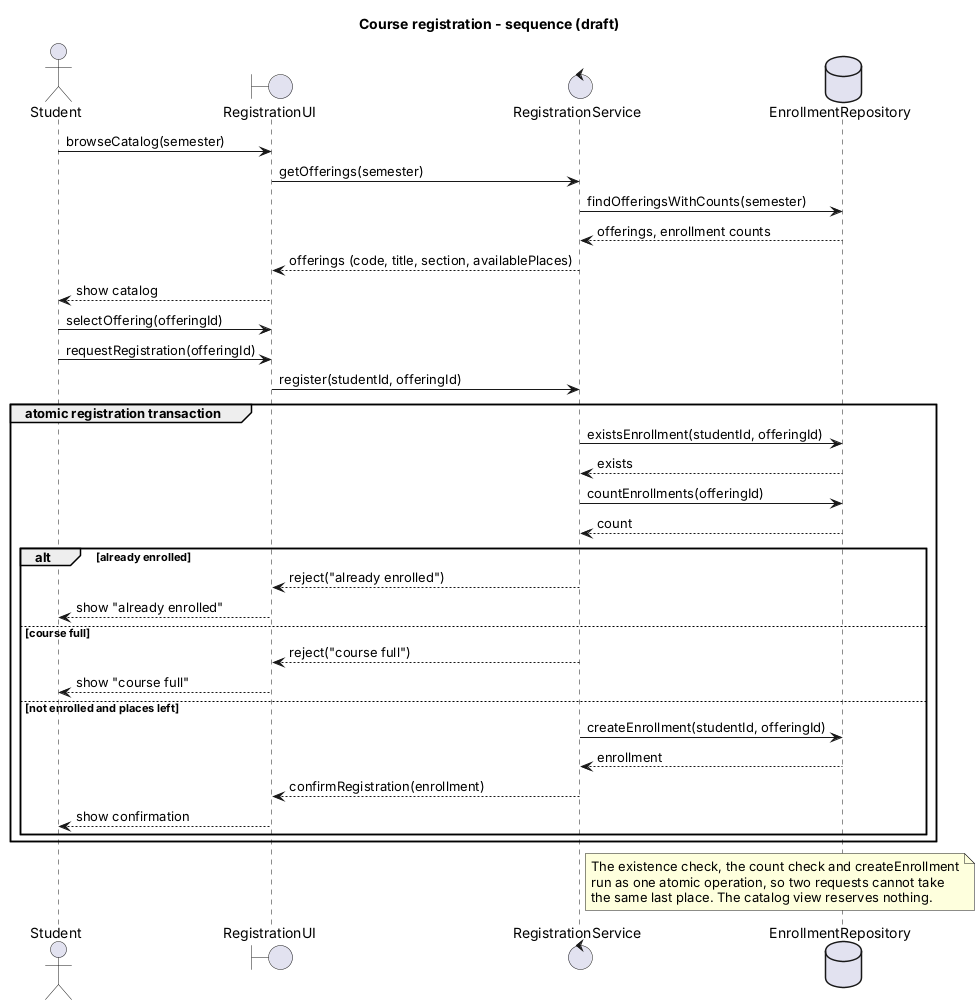

The diagram above was rendered by PlantUML. Its source (embedded in the PNG):
@startuml
title Course registration - sequence (draft)
actor Student
boundary RegistrationUI
control RegistrationService
database EnrollmentRepository

Student -> RegistrationUI : browseCatalog(semester)
RegistrationUI -> RegistrationService : getOfferings(semester)
RegistrationService -> EnrollmentRepository : findOfferingsWithCounts(semester)
EnrollmentRepository --> RegistrationService : offerings, enrollment counts
RegistrationService --> RegistrationUI : offerings (code, title, section, availablePlaces)
RegistrationUI --> Student : show catalog
Student -> RegistrationUI : selectOffering(offeringId)
Student -> RegistrationUI : requestRegistration(offeringId)
RegistrationUI -> RegistrationService : register(studentId, offeringId)

group atomic registration transaction
  RegistrationService -> EnrollmentRepository : existsEnrollment(studentId, offeringId)
  EnrollmentRepository --> RegistrationService : exists
  RegistrationService -> EnrollmentRepository : countEnrollments(offeringId)
  EnrollmentRepository --> RegistrationService : count
  alt already enrolled
    RegistrationService --> RegistrationUI : reject("already enrolled")
    RegistrationUI --> Student : show "already enrolled"
  else course full
    RegistrationService --> RegistrationUI : reject("course full")
    RegistrationUI --> Student : show "course full"
  else not enrolled and places left
    RegistrationService -> EnrollmentRepository : createEnrollment(studentId, offeringId)
    EnrollmentRepository --> RegistrationService : enrollment
    RegistrationService --> RegistrationUI : confirmRegistration(enrollment)
    RegistrationUI --> Student : show confirmation
  end
end

note right of RegistrationService
  The existence check, the count check and createEnrollment
  run as one atomic operation, so two requests cannot take
  the same last place. The catalog view reserves nothing.
end note
@enduml